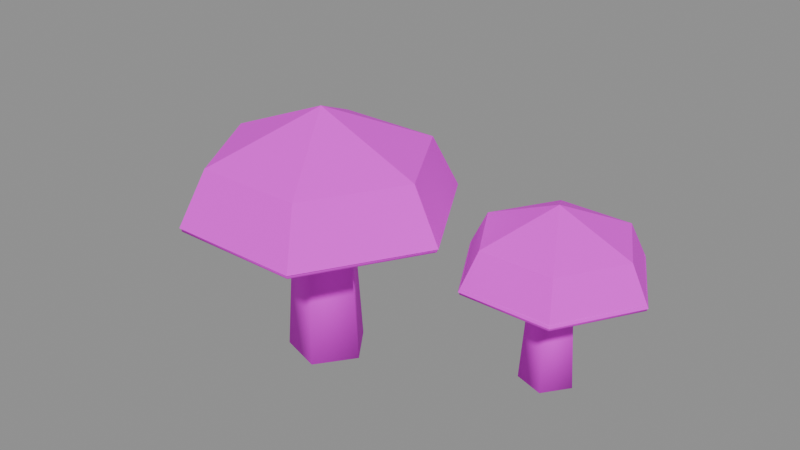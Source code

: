 # Source: mushrooms.blend  (saved by Blender 5.3.31; exported with 4.5.12 LTS)
import bpy
from mathutils import Matrix  # noqa: F401  (used for matrix-valued properties, if any)

bpy.ops.wm.read_factory_settings(use_empty=True)
scene = bpy.context.scene
scene.name = 'Scene'

# ---- images (referenced by path relative to the original .blend; pixels are not part of the script)
import os
ASSET_DIR = os.environ.get("B2B_ASSET_DIR", "")  # directory of the original .blend (textures are referenced by path, not embedded)
HERE = os.path.dirname(os.path.abspath(__file__))  # packed textures are extracted next to this script under _unpacked/

def load_image(name, relpath, width, height, colorspace="sRGB"):
    """Load a texture the original file referenced (path relative to the .blend, or extracted next to this script)."""
    p = next((c for c in (os.path.join(HERE, relpath), os.path.join(ASSET_DIR, relpath)) if relpath and os.path.exists(c)), "")
    if p:
        img = bpy.data.images.load(p, check_existing=True)
        img.name = name
    else:  # same state as the original file: an image datablock whose file is absent (Cycles renders it pink)
        img = bpy.data.images.new(name, width, height)
        img.source = "FILE"
        img.filepath = "//" + (relpath or name)
    img.colorspace_settings.name = colorspace
    return img
img_village_palette_png = load_image('village_palette.png', 'village_palette.png', 1024, 1024, 'sRGB')

# ---- materials (node trees are filled in below, after node groups)
mat_villagepalette = bpy.data.materials.new('VillagePalette')

# ---- material node trees
mat_villagepalette.use_nodes = True; mat_villagepalette.node_tree.nodes.clear()
_N = mat_villagepalette.node_tree.nodes; _L = mat_villagepalette.node_tree.links
n0 = _N.new('ShaderNodeBsdfPrincipled'); n0.name = 'Principled BSDF'; n0.location = (-200, 100)
n0.inputs[2].default_value = 0.9
n0.inputs[10].default_value = 0.005
n1 = _N.new('ShaderNodeOutputMaterial'); n1.name = 'Material Output'; n1.location = (200, 100)
n2 = _N.new('ShaderNodeTexImage'); n2.name = 'Image Texture'; n2.location = (-320, 300)
n2.image = img_village_palette_png
_L.new(n0.outputs[0], n1.inputs[0])
_L.new(n2.outputs[0], n0.inputs[0])
n1.is_active_output = True

# ---- meshes
me_mushrooms = bpy.data.meshes.new('mushrooms')
me_mushrooms.from_pydata([(0.22, 0.0, -0.1), (0.06798, 0.2092, -0.1), (-0.178, 0.1293, -0.1), (-0.178, -0.1293, -0.1), (0.06798, -0.2092, -0.1), (0.16, 0.0, 0.8), (0.04944, 0.1522, 0.8), (-0.1294, 0.09405, 0.8), (-0.1294, -0.09405, 0.8), (0.04944, -0.1522, 0.8), (0.75, 0.0, 0.75), (0.375, 0.6495, 0.75), (-0.375, 0.6495, 0.75), (-0.75, 9.185e-17, 0.75), (-0.375, -0.6495, 0.75), (0.375, -0.6495, 0.75), (0.6, 0.0, 1.05), (0.3, 0.5196, 1.05), (-0.3, 0.5196, 1.05), (-0.6, 7.348e-17, 1.05), (-0.3, -0.5196, 1.05), (0.3, -0.5196, 1.05), (0.0, 0.0, 1.3), (0.74, 0.0, 0.73), (0.37, 0.6409, 0.73), (-0.37, 0.6409, 0.73), (-0.74, 9.062e-17, 0.73), (-0.37, -0.6409, 0.73), (0.37, -0.6409, 0.73), (0.74, 0.0, 0.76), (0.37, 0.6409, 0.76), (-0.37, 0.6409, 0.76), (-0.74, 9.062e-17, 0.76), (-0.37, -0.6409, 0.76), (0.37, -0.6409, 0.76), (1.254, 0.5, -0.1), (1.148, 0.6465, -0.1), (0.9754, 0.5905, -0.1), (0.9754, 0.4095, -0.1), (1.148, 0.3535, -0.1), (1.212, 0.5, 0.53), (1.135, 0.6065, 0.53), (1.009, 0.5658, 0.53), (1.009, 0.4342, 0.53), (1.135, 0.3935, 0.53), (1.625, 0.5, 0.525), (1.362, 0.9547, 0.525), (0.8375, 0.9547, 0.525), (0.575, 0.5, 0.525), (0.8375, 0.04534, 0.525), (1.362, 0.04534, 0.525), (1.52, 0.5, 0.735), (1.31, 0.8637, 0.735), (0.89, 0.8637, 0.735), (0.68, 0.5, 0.735), (0.89, 0.1363, 0.735), (1.31, 0.1363, 0.735), (1.1, 0.5, 0.91), (1.618, 0.5, 0.511), (1.359, 0.9486, 0.511), (0.841, 0.9486, 0.511), (0.582, 0.5, 0.511), (0.841, 0.0514, 0.511), (1.359, 0.0514, 0.511), (1.618, 0.5, 0.541), (1.359, 0.9486, 0.541), (0.841, 0.9486, 0.541), (0.582, 0.5, 0.541), (0.841, 0.0514, 0.541), (1.359, 0.0514, 0.541), (-0.579, 0.9, -0.1), (-0.6626, 1.015, -0.1), (-0.7979, 0.9711, -0.1), (-0.7979, 0.8289, -0.1), (-0.6626, 0.7849, -0.1), (-0.612, 0.9, 0.395), (-0.6728, 0.9837, 0.395), (-0.7712, 0.9517, 0.395), (-0.7712, 0.8483, 0.395), (-0.6728, 0.8163, 0.395), (-0.2875, 0.9, 0.4125), (-0.4938, 1.257, 0.4125), (-0.9062, 1.257, 0.4125), (-1.112, 0.9, 0.4125), (-0.9062, 0.5428, 0.4125), (-0.4938, 0.5428, 0.4125), (-0.37, 0.9, 0.5775), (-0.535, 1.186, 0.5775), (-0.865, 1.186, 0.5775), (-1.03, 0.9, 0.5775), (-0.865, 0.6142, 0.5775), (-0.535, 0.6142, 0.5775), (-0.7, 0.9, 0.715), (-0.293, 0.9, 0.4015), (-0.4965, 1.252, 0.4015), (-0.9035, 1.252, 0.4015), (-1.107, 0.9, 0.4015), (-0.9035, 0.5475, 0.4015), (-0.4965, 0.5475, 0.4015), (-0.293, 0.9, 0.4315), (-0.4965, 1.252, 0.4315), (-0.9035, 1.252, 0.4315), (-1.107, 0.9, 0.4315), (-0.9035, 0.5475, 0.4315), (-0.4965, 0.5475, 0.4315)], [], [(0, 1, 6, 5), (1, 2, 7, 6), (2, 3, 8, 7), (3, 4, 9, 8), (4, 0, 5, 9), (4, 3, 2, 1, 0), (5, 6, 7, 8, 9), (10, 11, 17, 16), (11, 12, 18, 17), (12, 13, 19, 18), (13, 14, 20, 19), (14, 15, 21, 20), (15, 10, 16, 21), (16, 17, 22), (17, 18, 22), (18, 19, 22), (19, 20, 22), (20, 21, 22), (21, 16, 22), (15, 14, 13, 12, 11, 10), (23, 24, 30, 29), (24, 25, 31, 30), (25, 26, 32, 31), (26, 27, 33, 32), (27, 28, 34, 33), (28, 23, 29, 34), (28, 27, 26, 25, 24, 23), (29, 30, 31, 32, 33, 34), (35, 36, 41, 40), (36, 37, 42, 41), (37, 38, 43, 42), (38, 39, 44, 43), (39, 35, 40, 44), (39, 38, 37, 36, 35), (40, 41, 42, 43, 44), (45, 46, 52, 51), (46, 47, 53, 52), (47, 48, 54, 53), (48, 49, 55, 54), (49, 50, 56, 55), (50, 45, 51, 56), (51, 52, 57), (52, 53, 57), (53, 54, 57), (54, 55, 57), (55, 56, 57), (56, 51, 57), (50, 49, 48, 47, 46, 45), (58, 59, 65, 64), (59, 60, 66, 65), (60, 61, 67, 66), (61, 62, 68, 67), (62, 63, 69, 68), (63, 58, 64, 69), (63, 62, 61, 60, 59, 58), (64, 65, 66, 67, 68, 69), (70, 71, 76, 75), (71, 72, 77, 76), (72, 73, 78, 77), (73, 74, 79, 78), (74, 70, 75, 79), (74, 73, 72, 71, 70), (75, 76, 77, 78, 79), (80, 81, 87, 86), (81, 82, 88, 87), (82, 83, 89, 88), (83, 84, 90, 89), (84, 85, 91, 90), (85, 80, 86, 91), (86, 87, 92), (87, 88, 92), (88, 89, 92), (89, 90, 92), (90, 91, 92), (91, 86, 92), (85, 84, 83, 82, 81, 80), (93, 94, 100, 99), (94, 95, 101, 100), (95, 96, 102, 101), (96, 97, 103, 102), (97, 98, 104, 103), (98, 93, 99, 104), (98, 97, 96, 95, 94, 93), (99, 100, 101, 102, 103, 104)])
me_mushrooms.polygons.foreach_set('use_smooth', [1, 1, 1, 1, 1, 0, 0, 0, 0, 0, 0, 0, 0, 0, 0, 0, 0, 0, 0, 0, 1, 1, 1, 1, 1, 1, 0, 0, 1, 1, 1, 1, 1, 0, 0, 0, 0, 0, 0, 0, 0, 0, 0, 0, 0, 0, 0, 0, 1, 1, 1, 1, 1, 1, 0, 0, 1, 1, 1, 1, 1, 0, 0, 0, 0, 0, 0, 0, 0, 0, 0, 0, 0, 0, 0, 0, 1, 1, 1, 1, 1, 1, 0, 0])
_uv = me_mushrooms.uv_layers.new(name='UVMap')
_uv.uv.foreach_set('vector', [0.02344, 0.42, 0.02344, 0.42, 0.02344, 0.6, 0.02344, 0.6, 0.02344, 0.42, 0.02344, 0.42, 0.02344, 0.6, 0.02344, 0.6, 0.02344, 0.42, 0.02344, 0.42, 0.02344, 0.6, 0.02344, 0.6, 0.02344, 0.42, 0.02344, 0.42, 0.02344, 0.6, 0.02344, 0.6, 0.02344, 0.42, 0.02344, 0.42, 0.02344, 0.6, 0.02344, 0.6, 0.02344, 0.42, 0.02344, 0.42, 0.02344, 0.42, 0.02344, 0.42, 0.02344, 0.42, 0.02344, 0.6, 0.02344, 0.6, 0.02344, 0.6, 0.02344, 0.6, 0.02344, 0.6, 0.9297, 0.4, 0.9297, 0.4, 0.9297, 0.5909, 0.9297, 0.5909, 0.9297, 0.4, 0.9297, 0.4, 0.9297, 0.5909, 0.9297, 0.5909, 0.9297, 0.4, 0.9297, 0.4, 0.9297, 0.5909, 0.9297, 0.5909, 0.9297, 0.4, 0.9297, 0.4, 0.9297, 0.5909, 0.9297, 0.5909, 0.9297, 0.4, 0.9297, 0.4, 0.9297, 0.5909, 0.9297, 0.5909, 0.9297, 0.4, 0.9297, 0.4, 0.9297, 0.5909, 0.9297, 0.5909, 0.9297, 0.5909, 0.9297, 0.5909, 0.9297, 0.75, 0.9297, 0.5909, 0.9297, 0.5909, 0.9297, 0.75, 0.9297, 0.5909, 0.9297, 0.5909, 0.9297, 0.75, 0.9297, 0.5909, 0.9297, 0.5909, 0.9297, 0.75, 0.9297, 0.5909, 0.9297, 0.5909, 0.9297, 0.75, 0.9297, 0.5909, 0.9297, 0.5909, 0.9297, 0.75, 0.9297, 0.4, 0.9297, 0.4, 0.9297, 0.4, 0.9297, 0.4, 0.9297, 0.4, 0.9297, 0.4, 0.007812, 0.42, 0.007812, 0.42, 0.007812, 0.6, 0.007812, 0.6, 0.007812, 0.42, 0.007812, 0.42, 0.007812, 0.6, 0.007812, 0.6, 0.007812, 0.42, 0.007812, 0.42, 0.007812, 0.6, 0.007812, 0.6, 0.007812, 0.42, 0.007812, 0.42, 0.007812, 0.6, 0.007812, 0.6, 0.007812, 0.42, 0.007812, 0.42, 0.007812, 0.6, 0.007812, 0.6, 0.007812, 0.42, 0.007812, 0.42, 0.007812, 0.6, 0.007812, 0.6, 0.007812, 0.42, 0.007812, 0.42, 0.007812, 0.42, 0.007812, 0.42, 0.007812, 0.42, 0.007812, 0.42, 0.007812, 0.6, 0.007812, 0.6, 0.007812, 0.6, 0.007812, 0.6, 0.007812, 0.6, 0.007812, 0.6, 0.02344, 0.42, 0.02344, 0.42, 0.02344, 0.6, 0.02344, 0.6, 0.02344, 0.42, 0.02344, 0.42, 0.02344, 0.6, 0.02344, 0.6, 0.02344, 0.42, 0.02344, 0.42, 0.02344, 0.6, 0.02344, 0.6, 0.02344, 0.42, 0.02344, 0.42, 0.02344, 0.6, 0.02344, 0.6, 0.02344, 0.42, 0.02344, 0.42, 0.02344, 0.6, 0.02344, 0.6, 0.02344, 0.42, 0.02344, 0.42, 0.02344, 0.42, 0.02344, 0.42, 0.02344, 0.42, 0.02344, 0.6, 0.02344, 0.6, 0.02344, 0.6, 0.02344, 0.6, 0.02344, 0.6, 0.9297, 0.4, 0.9297, 0.4, 0.9297, 0.5909, 0.9297, 0.5909, 0.9297, 0.4, 0.9297, 0.4, 0.9297, 0.5909, 0.9297, 0.5909, 0.9297, 0.4, 0.9297, 0.4, 0.9297, 0.5909, 0.9297, 0.5909, 0.9297, 0.4, 0.9297, 0.4, 0.9297, 0.5909, 0.9297, 0.5909, 0.9297, 0.4, 0.9297, 0.4, 0.9297, 0.5909, 0.9297, 0.5909, 0.9297, 0.4, 0.9297, 0.4, 0.9297, 0.5909, 0.9297, 0.5909, 0.9297, 0.5909, 0.9297, 0.5909, 0.9297, 0.75, 0.9297, 0.5909, 0.9297, 0.5909, 0.9297, 0.75, 0.9297, 0.5909, 0.9297, 0.5909, 0.9297, 0.75, 0.9297, 0.5909, 0.9297, 0.5909, 0.9297, 0.75, 0.9297, 0.5909, 0.9297, 0.5909, 0.9297, 0.75, 0.9297, 0.5909, 0.9297, 0.5909, 0.9297, 0.75, 0.9297, 0.4, 0.9297, 0.4, 0.9297, 0.4, 0.9297, 0.4, 0.9297, 0.4, 0.9297, 0.4, 0.007812, 0.42, 0.007812, 0.42, 0.007812, 0.6, 0.007812, 0.6, 0.007812, 0.42, 0.007812, 0.42, 0.007812, 0.6, 0.007812, 0.6, 0.007812, 0.42, 0.007812, 0.42, 0.007812, 0.6, 0.007812, 0.6, 0.007812, 0.42, 0.007812, 0.42, 0.007812, 0.6, 0.007812, 0.6, 0.007812, 0.42, 0.007812, 0.42, 0.007812, 0.6, 0.007812, 0.6, 0.007812, 0.42, 0.007812, 0.42, 0.007812, 0.6, 0.007812, 0.6, 0.007812, 0.42, 0.007812, 0.42, 0.007812, 0.42, 0.007812, 0.42, 0.007812, 0.42, 0.007812, 0.42, 0.007812, 0.6, 0.007812, 0.6, 0.007812, 0.6, 0.007812, 0.6, 0.007812, 0.6, 0.007812, 0.6, 0.02344, 0.42, 0.02344, 0.42, 0.02344, 0.6, 0.02344, 0.6, 0.02344, 0.42, 0.02344, 0.42, 0.02344, 0.6, 0.02344, 0.6, 0.02344, 0.42, 0.02344, 0.42, 0.02344, 0.6, 0.02344, 0.6, 0.02344, 0.42, 0.02344, 0.42, 0.02344, 0.6, 0.02344, 0.6, 0.02344, 0.42, 0.02344, 0.42, 0.02344, 0.6, 0.02344, 0.6, 0.02344, 0.42, 0.02344, 0.42, 0.02344, 0.42, 0.02344, 0.42, 0.02344, 0.42, 0.02344, 0.6, 0.02344, 0.6, 0.02344, 0.6, 0.02344, 0.6, 0.02344, 0.6, 0.9297, 0.4, 0.9297, 0.4, 0.9297, 0.5909, 0.9297, 0.5909, 0.9297, 0.4, 0.9297, 0.4, 0.9297, 0.5909, 0.9297, 0.5909, 0.9297, 0.4, 0.9297, 0.4, 0.9297, 0.5909, 0.9297, 0.5909, 0.9297, 0.4, 0.9297, 0.4, 0.9297, 0.5909, 0.9297, 0.5909, 0.9297, 0.4, 0.9297, 0.4, 0.9297, 0.5909, 0.9297, 0.5909, 0.9297, 0.4, 0.9297, 0.4, 0.9297, 0.5909, 0.9297, 0.5909, 0.9297, 0.5909, 0.9297, 0.5909, 0.9297, 0.75, 0.9297, 0.5909, 0.9297, 0.5909, 0.9297, 0.75, 0.9297, 0.5909, 0.9297, 0.5909, 0.9297, 0.75, 0.9297, 0.5909, 0.9297, 0.5909, 0.9297, 0.75, 0.9297, 0.5909, 0.9297, 0.5909, 0.9297, 0.75, 0.9297, 0.5909, 0.9297, 0.5909, 0.9297, 0.75, 0.9297, 0.4, 0.9297, 0.4, 0.9297, 0.4, 0.9297, 0.4, 0.9297, 0.4, 0.9297, 0.4, 0.007812, 0.42, 0.007812, 0.42, 0.007812, 0.6, 0.007812, 0.6, 0.007812, 0.42, 0.007812, 0.42, 0.007812, 0.6, 0.007812, 0.6, 0.007812, 0.42, 0.007812, 0.42, 0.007812, 0.6, 0.007812, 0.6, 0.007812, 0.42, 0.007812, 0.42, 0.007812, 0.6, 0.007812, 0.6, 0.007812, 0.42, 0.007812, 0.42, 0.007812, 0.6, 0.007812, 0.6, 0.007812, 0.42, 0.007812, 0.42, 0.007812, 0.6, 0.007812, 0.6, 0.007812, 0.42, 0.007812, 0.42, 0.007812, 0.42, 0.007812, 0.42, 0.007812, 0.42, 0.007812, 0.42, 0.007812, 0.6, 0.007812, 0.6, 0.007812, 0.6, 0.007812, 0.6, 0.007812, 0.6, 0.007812, 0.6])
me_mushrooms.materials.append(mat_villagepalette)
me_mushrooms.update()

# ---- objects
ob_mushrooms = bpy.data.objects.new('mushrooms', me_mushrooms)

# ---- transforms, parenting, visibility, modifiers, constraints
ob_mushrooms.location = (0.0, 0.0, 0.0)

# ---- collection membership
scene.collection.objects.link(ob_mushrooms)

# ---- scene / render settings (as saved in the file)
scene.frame_start = 1; scene.frame_end = 250; scene.frame_set(1)
scene.render.engine = 'BLENDER_EEVEE_NEXT'
scene.render.bake_bias = 0.0
scene.render.bake_samples = 0
scene.render.compositor_device = 'GPU'
scene.eevee.use_volume_custom_range = False
scene.eevee.fast_gi_thickness_near = 0.1
scene.eevee.fast_gi_thickness_far = 0.0
scene.eevee.ray_tracing_options.screen_trace_thickness = 0.1
bpy.context.view_layer.update()

# ---- added for rendering (the .blend has no active camera and no usable light): camera, sun + grey world if the file has none
cam_auto = bpy.data.cameras.new('AutoCamera')
cam_auto.lens = 50.0
cam_auto.sensor_width = 36.0
cam_auto.clip_end = 1000.0
ob_auto_camera = bpy.data.objects.new('AutoCamera', cam_auto)
scene.collection.objects.link(ob_auto_camera)
ob_auto_camera.location = (3.60367, -3.71305, 3.27794)
ob_auto_camera.rotation_euler = (1.09748, -7.21219e-08, 0.694738)
scene.camera = ob_auto_camera
light_auto_sun = bpy.data.lights.new('AutoSun', 'SUN')
light_auto_sun.energy = 3.0
light_auto_sun.angle = 0.0523599
ob_auto_sun = bpy.data.objects.new('AutoSun', light_auto_sun)
scene.collection.objects.link(ob_auto_sun)
ob_auto_sun.rotation_euler = (0.872665, 0.174533, 0.523599)
if scene.world is None:
    world_auto = bpy.data.worlds.new('AutoWorld')
    world_auto.color = (0.3, 0.3, 0.3)
    scene.world = world_auto
bpy.context.view_layer.update()
